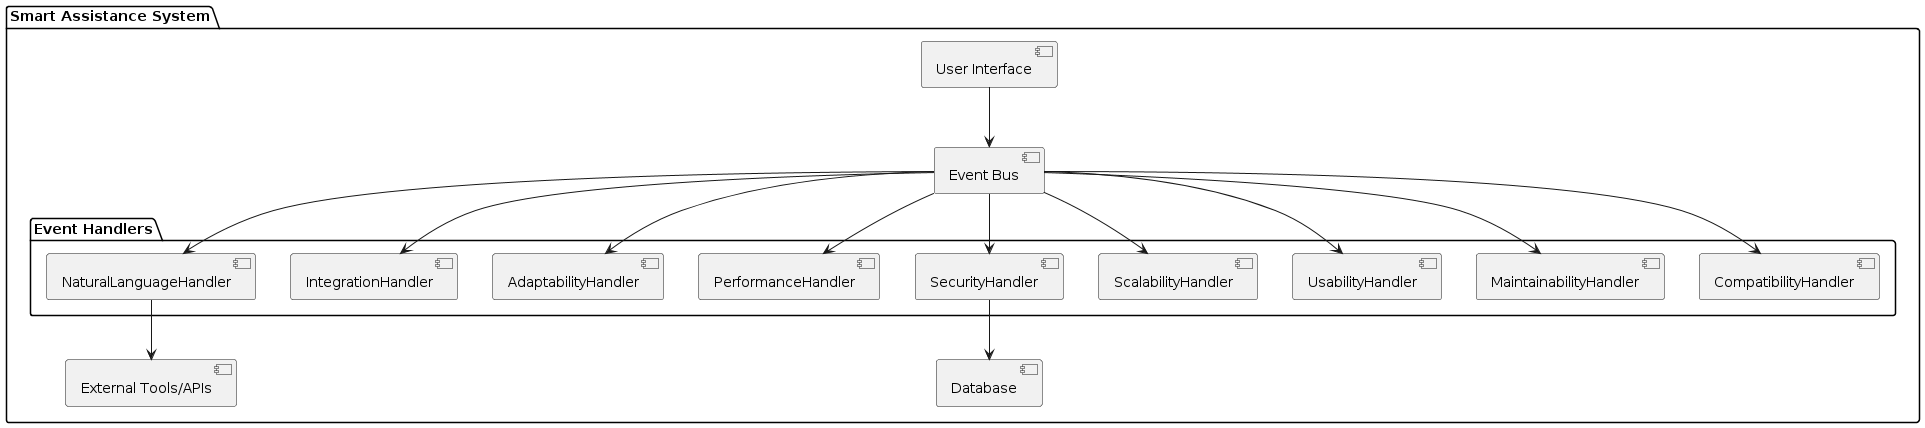

The diagram above was rendered by PlantUML. Its source (embedded in the PNG):
@startuml
skinparam componentStyle uml2

package "Smart Assistance System" {
    [User Interface]
    [Event Bus]
    
    package "Event Handlers" {
        [NaturalLanguageHandler]
        [IntegrationHandler]
        [AdaptabilityHandler]
        [PerformanceHandler]
        [SecurityHandler]
        [ScalabilityHandler]
        [UsabilityHandler]
        [MaintainabilityHandler]
        [CompatibilityHandler]
    }

    [Database]
    [External Tools/APIs]
}

[User Interface] --> [Event Bus]
[Event Bus] --> [NaturalLanguageHandler]
[Event Bus] --> [IntegrationHandler]
[Event Bus] --> [AdaptabilityHandler]
[Event Bus] --> [PerformanceHandler]
[Event Bus] --> [SecurityHandler]
[Event Bus] --> [ScalabilityHandler]
[Event Bus] --> [UsabilityHandler]
[Event Bus] --> [MaintainabilityHandler]
[Event Bus] --> [CompatibilityHandler]

[NaturalLanguageHandler] --> [External Tools/APIs]
[SecurityHandler] --> [Database]
@enduml